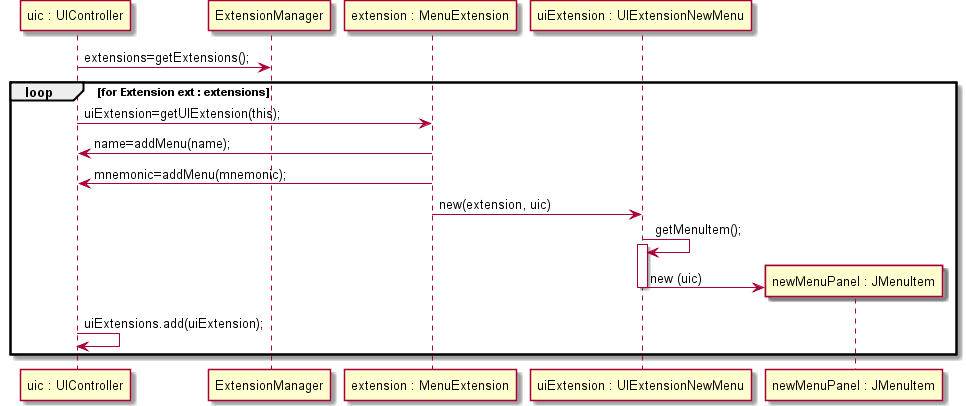

The diagram above was rendered by PlantUML. Its source (embedded in the PNG):
@startuml doc-files/us058_design1.png
participant "uic : UIController" as UIC
 participant ExtensionManager as ExtM
 participant "extension : MenuExtension" as EM
 participant "uiExtension : UIExtensionNewMenu" as UIExt
 participant "newMenuPanel : JMenuItem" as cp
 UIC -> ExtM : extensions=getExtensions();
  loop for Extension ext : extensions
 	UIC -> EM : uiExtension=getUIExtension(this);
        EM -> UIC : name=addMenu(name);
 	EM -> UIC : mnemonic=addMenu(mnemonic);
 	EM -> UIExt : new(extension, uic)
 	UIExt -> UIExt : getMenuItem();
        activate UIExt
 	create cp
 	UIExt -> cp :  new (uic)
        deactivate UIExt  	
 	UIC -> UIC : uiExtensions.add(uiExtension);
 end
@enduml